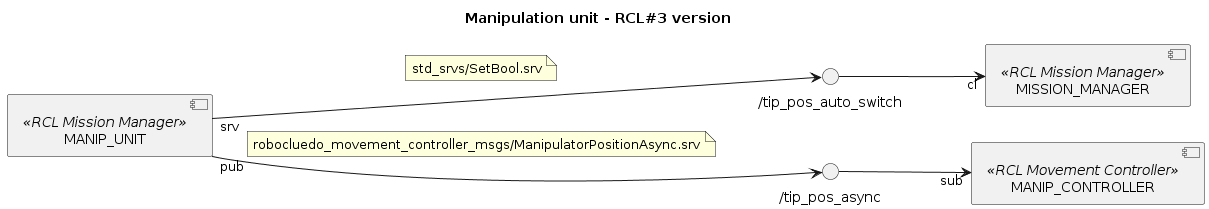

The diagram above was rendered by PlantUML. Its source (embedded in the PNG):
@startuml

title Manipulation unit - RCL#3 version
left to right direction

''' COMPONENTS
component MISSION_MANAGER <<RCL Mission Manager>>
component MANIP_UNIT <<RCL Mission Manager>>
component MANIP_CONTROLLER <<RCL Movement Controller>>

''' INTERFACES
/'
() "/tip_pos" as SRV_MANIP
MANIP_CONTROLLER "srv" --> SRV_MANIP
note on link: robocluedo_movement_controller_msgs/ManipulatorPosition.srv
SRV_MANIP --> "cl" MANIP_UNIT
'/

() "/tip_pos_auto_switch" as SRV_MANIP_RANDOM
MANIP_UNIT "srv" --> SRV_MANIP_RANDOM
note on link: std_srvs/SetBool.srv

() "/tip_pos_async" as TOPIC_MANIP_ASYNC
MANIP_UNIT "pub" --> TOPIC_MANIP_ASYNC
note on link: robocluedo_movement_controller_msgs/ManipulatorPositionAsync.srv

''' LINKS
SRV_MANIP_RANDOM --> "cl" MISSION_MANAGER
TOPIC_MANIP_ASYNC --> "sub" MANIP_CONTROLLER

@enduml